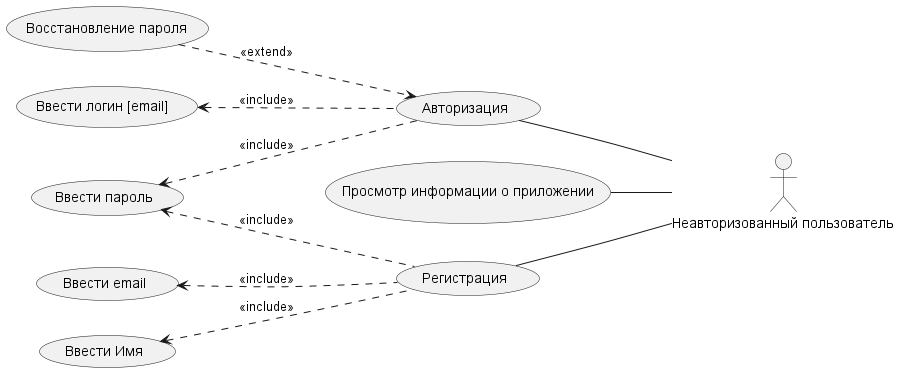

The diagram above was rendered by PlantUML. Its source (embedded in the PNG):
@startuml
actor "Неавторизованный пользователь" as nonAuthUser
usecase "Регистрация" as U_UC1
usecase "Авторизация" as U_UC2
usecase "Просмотр информации о приложении" as U_UC3

left to right direction

nonAuthUser -up- U_UC1
nonAuthUser -up- U_UC2
nonAuthUser -up- U_UC3


U_UC1 .up.> (Ввести Имя): <<include>>
U_UC1 .up.> (Ввести email): <<include>>
U_UC1 .up.> (Ввести пароль): <<include>>

U_UC2 .up.> (Ввести логин [email] ): <<include>>
U_UC2 .up.> (Ввести пароль): <<include>>
U_UC2 <.up. (Восстановление пароля): <<extend>>

@enduml